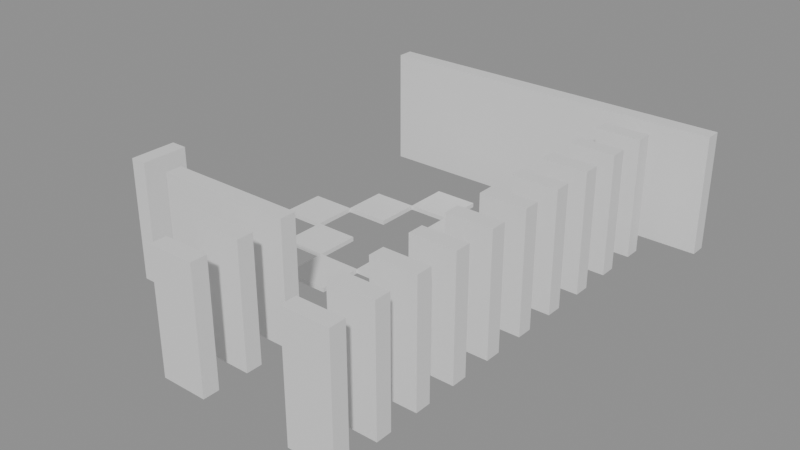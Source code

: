 # Source: building_lego.blend  (saved by Blender 5.0.119; exported with 4.5.12 LTS)
import bpy
from mathutils import Matrix  # noqa: F401  (used for matrix-valued properties, if any)

bpy.ops.wm.read_factory_settings(use_empty=True)
scene = bpy.context.scene
scene.name = 'Scene'

# ---- collections
col_01_paredes_externas = bpy.data.collections.new('01_Paredes_Externas'); scene.collection.children.link(col_01_paredes_externas)
col_02_paredes_internas = bpy.data.collections.new('02_Paredes_Internas'); scene.collection.children.link(col_02_paredes_internas)
col_03_pisos_escadas = bpy.data.collections.new('03_Pisos_Escadas'); scene.collection.children.link(col_03_pisos_escadas)
col_04_moveis_decoracoes = bpy.data.collections.new('04_Moveis_Decoracoes'); scene.collection.children.link(col_04_moveis_decoracoes)

# ---- materials (node trees are filled in below, after node groups)
mat_mat_parede_externa = bpy.data.materials.new('Mat_Parede_Externa')
mat_mat_parede_interna = bpy.data.materials.new('Mat_Parede_Interna')
mat_mat_pisos = bpy.data.materials.new('Mat_Pisos')
mat_mat_moveis = bpy.data.materials.new('Mat_Moveis')

# ---- material node trees
mat_mat_parede_externa.use_nodes = True; mat_mat_parede_externa.node_tree.nodes.clear()
_N = mat_mat_parede_externa.node_tree.nodes; _L = mat_mat_parede_externa.node_tree.links
n0 = _N.new('ShaderNodeBsdfPrincipled'); n0.name = 'BSDF - Pré-fundamentado'; n0.location = (-200, 100)
n1 = _N.new('ShaderNodeOutputMaterial'); n1.name = 'Saída de material'; n1.location = (200, 100)
_L.new(n0.outputs[0], n1.inputs[0])
n1.is_active_output = True
mat_mat_parede_interna.use_nodes = True; mat_mat_parede_interna.node_tree.nodes.clear()
_N = mat_mat_parede_interna.node_tree.nodes; _L = mat_mat_parede_interna.node_tree.links
n0 = _N.new('ShaderNodeBsdfPrincipled'); n0.name = 'BSDF - Pré-fundamentado'; n0.location = (-200, 100)
n1 = _N.new('ShaderNodeOutputMaterial'); n1.name = 'Saída de material'; n1.location = (200, 100)
_L.new(n0.outputs[0], n1.inputs[0])
n1.is_active_output = True
mat_mat_pisos.use_nodes = True; mat_mat_pisos.node_tree.nodes.clear()
_N = mat_mat_pisos.node_tree.nodes; _L = mat_mat_pisos.node_tree.links
n0 = _N.new('ShaderNodeBsdfPrincipled'); n0.name = 'BSDF - Pré-fundamentado'; n0.location = (-200, 100)
n1 = _N.new('ShaderNodeOutputMaterial'); n1.name = 'Saída de material'; n1.location = (200, 100)
_L.new(n0.outputs[0], n1.inputs[0])
n1.is_active_output = True
mat_mat_moveis.use_nodes = True; mat_mat_moveis.node_tree.nodes.clear()
_N = mat_mat_moveis.node_tree.nodes; _L = mat_mat_moveis.node_tree.links
n0 = _N.new('ShaderNodeBsdfPrincipled'); n0.name = 'BSDF - Pré-fundamentado'; n0.location = (-200, 100)
n1 = _N.new('ShaderNodeOutputMaterial'); n1.name = 'Saída de material'; n1.location = (200, 100)
_L.new(n0.outputs[0], n1.inputs[0])
n1.is_active_output = True

# ---- meshes
me_bloco_dungeon_wall_4555_3728_z0 = bpy.data.meshes.new('Bloco_dungeon_wall_4555_3728_z0')
me_bloco_dungeon_wall_4555_3728_z0.from_pydata([(-0.5, -0.175, -1.32), (0.5, -0.175, -1.32), (0.5, 0.175, -1.32), (-0.5, 0.175, -1.32), (-0.5, -0.175, 1.32), (0.5, -0.175, 1.32), (0.5, 0.175, 1.32), (-0.5, 0.175, 1.32)], [], [(0, 1, 2, 3), (4, 7, 6, 5), (0, 4, 5, 1), (2, 6, 7, 3), (0, 3, 7, 4), (1, 5, 6, 2)])
me_bloco_dungeon_wall_4555_3728_z0.materials.append(mat_mat_parede_externa)
me_bloco_dungeon_wall_4555_3728_z0.update()
me_bloco_dungeon_wall_4558_3728_z0 = bpy.data.meshes.new('Bloco_dungeon_wall_4558_3728_z0')
me_bloco_dungeon_wall_4558_3728_z0.from_pydata([(-0.5, -0.175, -1.32), (0.5, -0.175, -1.32), (0.5, 0.175, -1.32), (-0.5, 0.175, -1.32), (-0.5, -0.175, 1.32), (0.5, -0.175, 1.32), (0.5, 0.175, 1.32), (-0.5, 0.175, 1.32)], [], [(0, 1, 2, 3), (4, 7, 6, 5), (0, 4, 5, 1), (2, 6, 7, 3), (0, 3, 7, 4), (1, 5, 6, 2)])
me_bloco_dungeon_wall_4558_3728_z0.materials.append(mat_mat_parede_externa)
me_bloco_dungeon_wall_4558_3728_z0.update()
me_bloco_dungeon_wall_4552_3738_z0 = bpy.data.meshes.new('Bloco_dungeon_wall_4552_3738_z0')
me_bloco_dungeon_wall_4552_3738_z0.from_pydata([(-0.5, -0.175, -1.32), (0.5, -0.175, -1.32), (0.5, 0.175, -1.32), (-0.5, 0.175, -1.32), (-0.5, -0.175, 1.32), (0.5, -0.175, 1.32), (0.5, 0.175, 1.32), (-0.5, 0.175, 1.32)], [], [(0, 1, 2, 3), (4, 7, 6, 5), (0, 4, 5, 1), (2, 6, 7, 3), (0, 3, 7, 4), (1, 5, 6, 2)])
me_bloco_dungeon_wall_4552_3738_z0.materials.append(mat_mat_parede_externa)
me_bloco_dungeon_wall_4552_3738_z0.update()
me_bloco_dungeon_wall_4553_3738_z0 = bpy.data.meshes.new('Bloco_dungeon_wall_4553_3738_z0')
me_bloco_dungeon_wall_4553_3738_z0.from_pydata([(-0.5, -0.175, -1.32), (0.5, -0.175, -1.32), (0.5, 0.175, -1.32), (-0.5, 0.175, -1.32), (-0.5, -0.175, 1.32), (0.5, -0.175, 1.32), (0.5, 0.175, 1.32), (-0.5, 0.175, 1.32)], [], [(0, 1, 2, 3), (4, 7, 6, 5), (0, 4, 5, 1), (2, 6, 7, 3), (0, 3, 7, 4), (1, 5, 6, 2)])
me_bloco_dungeon_wall_4553_3738_z0.materials.append(mat_mat_parede_externa)
me_bloco_dungeon_wall_4553_3738_z0.update()
me_bloco_dungeon_wall_4554_3738_z0 = bpy.data.meshes.new('Bloco_dungeon_wall_4554_3738_z0')
me_bloco_dungeon_wall_4554_3738_z0.from_pydata([(-0.5, -0.175, -1.32), (0.5, -0.175, -1.32), (0.5, 0.175, -1.32), (-0.5, 0.175, -1.32), (-0.5, -0.175, 1.32), (0.5, -0.175, 1.32), (0.5, 0.175, 1.32), (-0.5, 0.175, 1.32)], [], [(0, 1, 2, 3), (4, 7, 6, 5), (0, 4, 5, 1), (2, 6, 7, 3), (0, 3, 7, 4), (1, 5, 6, 2)])
me_bloco_dungeon_wall_4554_3738_z0.materials.append(mat_mat_parede_externa)
me_bloco_dungeon_wall_4554_3738_z0.update()
me_bloco_dungeon_wall_4555_3738_z0 = bpy.data.meshes.new('Bloco_dungeon_wall_4555_3738_z0')
me_bloco_dungeon_wall_4555_3738_z0.from_pydata([(-0.5, -0.175, -1.32), (0.5, -0.175, -1.32), (0.5, 0.175, -1.32), (-0.5, 0.175, -1.32), (-0.5, -0.175, 1.32), (0.5, -0.175, 1.32), (0.5, 0.175, 1.32), (-0.5, 0.175, 1.32)], [], [(0, 1, 2, 3), (4, 7, 6, 5), (0, 4, 5, 1), (2, 6, 7, 3), (0, 3, 7, 4), (1, 5, 6, 2)])
me_bloco_dungeon_wall_4555_3738_z0.materials.append(mat_mat_parede_externa)
me_bloco_dungeon_wall_4555_3738_z0.update()
me_bloco_dungeon_wall_4556_3738_z0 = bpy.data.meshes.new('Bloco_dungeon_wall_4556_3738_z0')
me_bloco_dungeon_wall_4556_3738_z0.from_pydata([(-0.5, -0.175, -1.32), (0.5, -0.175, -1.32), (0.5, 0.175, -1.32), (-0.5, 0.175, -1.32), (-0.5, -0.175, 1.32), (0.5, -0.175, 1.32), (0.5, 0.175, 1.32), (-0.5, 0.175, 1.32)], [], [(0, 1, 2, 3), (4, 7, 6, 5), (0, 4, 5, 1), (2, 6, 7, 3), (0, 3, 7, 4), (1, 5, 6, 2)])
me_bloco_dungeon_wall_4556_3738_z0.materials.append(mat_mat_parede_externa)
me_bloco_dungeon_wall_4556_3738_z0.update()
me_bloco_dungeon_wall_4557_3738_z0 = bpy.data.meshes.new('Bloco_dungeon_wall_4557_3738_z0')
me_bloco_dungeon_wall_4557_3738_z0.from_pydata([(-0.5, -0.175, -1.32), (0.5, -0.175, -1.32), (0.5, 0.175, -1.32), (-0.5, 0.175, -1.32), (-0.5, -0.175, 1.32), (0.5, -0.175, 1.32), (0.5, 0.175, 1.32), (-0.5, 0.175, 1.32)], [], [(0, 1, 2, 3), (4, 7, 6, 5), (0, 4, 5, 1), (2, 6, 7, 3), (0, 3, 7, 4), (1, 5, 6, 2)])
me_bloco_dungeon_wall_4557_3738_z0.materials.append(mat_mat_parede_externa)
me_bloco_dungeon_wall_4557_3738_z0.update()
me_bloco_dungeon_wall_4558_3738_z0 = bpy.data.meshes.new('Bloco_dungeon_wall_4558_3738_z0')
me_bloco_dungeon_wall_4558_3738_z0.from_pydata([(-0.5, -0.175, -1.32), (0.5, -0.175, -1.32), (0.5, 0.175, -1.32), (-0.5, 0.175, -1.32), (-0.5, -0.175, 1.32), (0.5, -0.175, 1.32), (0.5, 0.175, 1.32), (-0.5, 0.175, 1.32)], [], [(0, 1, 2, 3), (4, 7, 6, 5), (0, 4, 5, 1), (2, 6, 7, 3), (0, 3, 7, 4), (1, 5, 6, 2)])
me_bloco_dungeon_wall_4558_3738_z0.materials.append(mat_mat_parede_externa)
me_bloco_dungeon_wall_4558_3738_z0.update()
me_bloco_dungeon_wall_4559_3738_z0 = bpy.data.meshes.new('Bloco_dungeon_wall_4559_3738_z0')
me_bloco_dungeon_wall_4559_3738_z0.from_pydata([(-0.5, -0.175, -1.32), (0.5, -0.175, -1.32), (0.5, 0.175, -1.32), (-0.5, 0.175, -1.32), (-0.5, -0.175, 1.32), (0.5, -0.175, 1.32), (0.5, 0.175, 1.32), (-0.5, 0.175, 1.32)], [], [(0, 1, 2, 3), (4, 7, 6, 5), (0, 4, 5, 1), (2, 6, 7, 3), (0, 3, 7, 4), (1, 5, 6, 2)])
me_bloco_dungeon_wall_4559_3738_z0.materials.append(mat_mat_parede_externa)
me_bloco_dungeon_wall_4559_3738_z0.update()
me_bloco_dungeon_wall_4552_3730_z0 = bpy.data.meshes.new('Bloco_dungeon_wall_4552_3730_z0')
me_bloco_dungeon_wall_4552_3730_z0.from_pydata([(-0.175, -0.5, -1.32), (0.175, -0.5, -1.32), (0.175, 0.5, -1.32), (-0.175, 0.5, -1.32), (-0.175, -0.5, 1.32), (0.175, -0.5, 1.32), (0.175, 0.5, 1.32), (-0.175, 0.5, 1.32)], [], [(0, 1, 2, 3), (4, 7, 6, 5), (0, 4, 5, 1), (2, 6, 7, 3), (0, 3, 7, 4), (1, 5, 6, 2)])
me_bloco_dungeon_wall_4552_3730_z0.materials.append(mat_mat_parede_externa)
me_bloco_dungeon_wall_4552_3730_z0.update()
me_bloco_dungeon_wall_4555_3729_z0 = bpy.data.meshes.new('Bloco_dungeon_wall_4555_3729_z0')
me_bloco_dungeon_wall_4555_3729_z0.from_pydata([(-0.5, -0.175, -1.32), (0.5, -0.175, -1.32), (0.5, 0.175, -1.32), (-0.5, 0.175, -1.32), (-0.5, -0.175, 1.32), (0.5, -0.175, 1.32), (0.5, 0.175, 1.32), (-0.5, 0.175, 1.32)], [], [(0, 1, 2, 3), (4, 7, 6, 5), (0, 4, 5, 1), (2, 6, 7, 3), (0, 3, 7, 4), (1, 5, 6, 2)])
me_bloco_dungeon_wall_4555_3729_z0.materials.append(mat_mat_parede_interna)
me_bloco_dungeon_wall_4555_3729_z0.update()
me_bloco_dungeon_wall_4558_3729_z0 = bpy.data.meshes.new('Bloco_dungeon_wall_4558_3729_z0')
me_bloco_dungeon_wall_4558_3729_z0.from_pydata([(-0.5, -0.175, -1.32), (0.5, -0.175, -1.32), (0.5, 0.175, -1.32), (-0.5, 0.175, -1.32), (-0.5, -0.175, 1.32), (0.5, -0.175, 1.32), (0.5, 0.175, 1.32), (-0.5, 0.175, 1.32)], [], [(0, 1, 2, 3), (4, 7, 6, 5), (0, 4, 5, 1), (2, 6, 7, 3), (0, 3, 7, 4), (1, 5, 6, 2)])
me_bloco_dungeon_wall_4558_3729_z0.materials.append(mat_mat_parede_interna)
me_bloco_dungeon_wall_4558_3729_z0.update()
me_bloco_dungeon_wall_4553_3730_z0 = bpy.data.meshes.new('Bloco_dungeon_wall_4553_3730_z0')
me_bloco_dungeon_wall_4553_3730_z0.from_pydata([(-0.5, -0.175, -1.32), (0.5, -0.175, -1.32), (0.5, 0.175, -1.32), (-0.5, 0.175, -1.32), (-0.5, -0.175, 1.32), (0.5, -0.175, 1.32), (0.5, 0.175, 1.32), (-0.5, 0.175, 1.32)], [], [(0, 1, 2, 3), (4, 7, 6, 5), (0, 4, 5, 1), (2, 6, 7, 3), (0, 3, 7, 4), (1, 5, 6, 2)])
me_bloco_dungeon_wall_4553_3730_z0.materials.append(mat_mat_parede_interna)
me_bloco_dungeon_wall_4553_3730_z0.update()
me_bloco_dungeon_wall_4554_3730_z0 = bpy.data.meshes.new('Bloco_dungeon_wall_4554_3730_z0')
me_bloco_dungeon_wall_4554_3730_z0.from_pydata([(-0.5, -0.175, -1.32), (0.5, -0.175, -1.32), (0.5, 0.175, -1.32), (-0.5, 0.175, -1.32), (-0.5, -0.175, 1.32), (0.5, -0.175, 1.32), (0.5, 0.175, 1.32), (-0.5, 0.175, 1.32)], [], [(0, 1, 2, 3), (4, 7, 6, 5), (0, 4, 5, 1), (2, 6, 7, 3), (0, 3, 7, 4), (1, 5, 6, 2)])
me_bloco_dungeon_wall_4554_3730_z0.materials.append(mat_mat_parede_interna)
me_bloco_dungeon_wall_4554_3730_z0.update()
me_bloco_dungeon_wall_4555_3730_z0 = bpy.data.meshes.new('Bloco_dungeon_wall_4555_3730_z0')
me_bloco_dungeon_wall_4555_3730_z0.from_pydata([(-0.5, -0.175, -1.32), (0.5, -0.175, -1.32), (0.5, 0.175, -1.32), (-0.5, 0.175, -1.32), (-0.5, -0.175, 1.32), (0.5, -0.175, 1.32), (0.5, 0.175, 1.32), (-0.5, 0.175, 1.32)], [], [(0, 1, 2, 3), (4, 7, 6, 5), (0, 4, 5, 1), (2, 6, 7, 3), (0, 3, 7, 4), (1, 5, 6, 2)])
me_bloco_dungeon_wall_4555_3730_z0.materials.append(mat_mat_parede_interna)
me_bloco_dungeon_wall_4555_3730_z0.update()
me_bloco_dungeon_wall_4558_3730_z0 = bpy.data.meshes.new('Bloco_dungeon_wall_4558_3730_z0')
me_bloco_dungeon_wall_4558_3730_z0.from_pydata([(-0.5, -0.175, -1.32), (0.5, -0.175, -1.32), (0.5, 0.175, -1.32), (-0.5, 0.175, -1.32), (-0.5, -0.175, 1.32), (0.5, -0.175, 1.32), (0.5, 0.175, 1.32), (-0.5, 0.175, 1.32)], [], [(0, 1, 2, 3), (4, 7, 6, 5), (0, 4, 5, 1), (2, 6, 7, 3), (0, 3, 7, 4), (1, 5, 6, 2)])
me_bloco_dungeon_wall_4558_3730_z0.materials.append(mat_mat_parede_interna)
me_bloco_dungeon_wall_4558_3730_z0.update()
me_bloco_dungeon_wall_4558_3731_z0 = bpy.data.meshes.new('Bloco_dungeon_wall_4558_3731_z0')
me_bloco_dungeon_wall_4558_3731_z0.from_pydata([(-0.5, -0.175, -1.32), (0.5, -0.175, -1.32), (0.5, 0.175, -1.32), (-0.5, 0.175, -1.32), (-0.5, -0.175, 1.32), (0.5, -0.175, 1.32), (0.5, 0.175, 1.32), (-0.5, 0.175, 1.32)], [], [(0, 1, 2, 3), (4, 7, 6, 5), (0, 4, 5, 1), (2, 6, 7, 3), (0, 3, 7, 4), (1, 5, 6, 2)])
me_bloco_dungeon_wall_4558_3731_z0.materials.append(mat_mat_parede_interna)
me_bloco_dungeon_wall_4558_3731_z0.update()
me_bloco_dungeon_wall_4558_3732_z0 = bpy.data.meshes.new('Bloco_dungeon_wall_4558_3732_z0')
me_bloco_dungeon_wall_4558_3732_z0.from_pydata([(-0.5, -0.175, -1.32), (0.5, -0.175, -1.32), (0.5, 0.175, -1.32), (-0.5, 0.175, -1.32), (-0.5, -0.175, 1.32), (0.5, -0.175, 1.32), (0.5, 0.175, 1.32), (-0.5, 0.175, 1.32)], [], [(0, 1, 2, 3), (4, 7, 6, 5), (0, 4, 5, 1), (2, 6, 7, 3), (0, 3, 7, 4), (1, 5, 6, 2)])
me_bloco_dungeon_wall_4558_3732_z0.materials.append(mat_mat_parede_interna)
me_bloco_dungeon_wall_4558_3732_z0.update()
me_bloco_dungeon_wall_4558_3733_z0 = bpy.data.meshes.new('Bloco_dungeon_wall_4558_3733_z0')
me_bloco_dungeon_wall_4558_3733_z0.from_pydata([(-0.5, -0.175, -1.32), (0.5, -0.175, -1.32), (0.5, 0.175, -1.32), (-0.5, 0.175, -1.32), (-0.5, -0.175, 1.32), (0.5, -0.175, 1.32), (0.5, 0.175, 1.32), (-0.5, 0.175, 1.32)], [], [(0, 1, 2, 3), (4, 7, 6, 5), (0, 4, 5, 1), (2, 6, 7, 3), (0, 3, 7, 4), (1, 5, 6, 2)])
me_bloco_dungeon_wall_4558_3733_z0.materials.append(mat_mat_parede_interna)
me_bloco_dungeon_wall_4558_3733_z0.update()
me_bloco_dungeon_wall_4558_3734_z0 = bpy.data.meshes.new('Bloco_dungeon_wall_4558_3734_z0')
me_bloco_dungeon_wall_4558_3734_z0.from_pydata([(-0.5, -0.175, -1.32), (0.5, -0.175, -1.32), (0.5, 0.175, -1.32), (-0.5, 0.175, -1.32), (-0.5, -0.175, 1.32), (0.5, -0.175, 1.32), (0.5, 0.175, 1.32), (-0.5, 0.175, 1.32)], [], [(0, 1, 2, 3), (4, 7, 6, 5), (0, 4, 5, 1), (2, 6, 7, 3), (0, 3, 7, 4), (1, 5, 6, 2)])
me_bloco_dungeon_wall_4558_3734_z0.materials.append(mat_mat_parede_interna)
me_bloco_dungeon_wall_4558_3734_z0.update()
me_bloco_dungeon_wall_4558_3735_z0 = bpy.data.meshes.new('Bloco_dungeon_wall_4558_3735_z0')
me_bloco_dungeon_wall_4558_3735_z0.from_pydata([(-0.5, -0.175, -1.32), (0.5, -0.175, -1.32), (0.5, 0.175, -1.32), (-0.5, 0.175, -1.32), (-0.5, -0.175, 1.32), (0.5, -0.175, 1.32), (0.5, 0.175, 1.32), (-0.5, 0.175, 1.32)], [], [(0, 1, 2, 3), (4, 7, 6, 5), (0, 4, 5, 1), (2, 6, 7, 3), (0, 3, 7, 4), (1, 5, 6, 2)])
me_bloco_dungeon_wall_4558_3735_z0.materials.append(mat_mat_parede_interna)
me_bloco_dungeon_wall_4558_3735_z0.update()
me_bloco_dungeon_wall_4558_3736_z0 = bpy.data.meshes.new('Bloco_dungeon_wall_4558_3736_z0')
me_bloco_dungeon_wall_4558_3736_z0.from_pydata([(-0.5, -0.175, -1.32), (0.5, -0.175, -1.32), (0.5, 0.175, -1.32), (-0.5, 0.175, -1.32), (-0.5, -0.175, 1.32), (0.5, -0.175, 1.32), (0.5, 0.175, 1.32), (-0.5, 0.175, 1.32)], [], [(0, 1, 2, 3), (4, 7, 6, 5), (0, 4, 5, 1), (2, 6, 7, 3), (0, 3, 7, 4), (1, 5, 6, 2)])
me_bloco_dungeon_wall_4558_3736_z0.materials.append(mat_mat_parede_interna)
me_bloco_dungeon_wall_4558_3736_z0.update()
me_bloco_dungeon_wall_4558_3737_z0 = bpy.data.meshes.new('Bloco_dungeon_wall_4558_3737_z0')
me_bloco_dungeon_wall_4558_3737_z0.from_pydata([(-0.5, -0.175, -1.32), (0.5, -0.175, -1.32), (0.5, 0.175, -1.32), (-0.5, 0.175, -1.32), (-0.5, -0.175, 1.32), (0.5, -0.175, 1.32), (0.5, 0.175, 1.32), (-0.5, 0.175, 1.32)], [], [(0, 1, 2, 3), (4, 7, 6, 5), (0, 4, 5, 1), (2, 6, 7, 3), (0, 3, 7, 4), (1, 5, 6, 2)])
me_bloco_dungeon_wall_4558_3737_z0.materials.append(mat_mat_parede_interna)
me_bloco_dungeon_wall_4558_3737_z0.update()
me_piso_glowing_rune_4554_3732_z0 = bpy.data.meshes.new('Piso_glowing_rune_4554_3732_z0')
me_piso_glowing_rune_4554_3732_z0.from_pydata([(-0.5, -0.5, -0.05), (0.5, -0.5, -0.05), (0.5, 0.5, -0.05), (-0.5, 0.5, -0.05), (-0.5, -0.5, 0.05), (0.5, -0.5, 0.05), (0.5, 0.5, 0.05), (-0.5, 0.5, 0.05)], [], [(0, 1, 2, 3), (4, 7, 6, 5), (0, 4, 5, 1), (2, 6, 7, 3), (0, 3, 7, 4), (1, 5, 6, 2)])
me_piso_glowing_rune_4554_3732_z0.materials.append(mat_mat_pisos)
me_piso_glowing_rune_4554_3732_z0.update()
me_piso_glowing_rune_4553_3733_z0 = bpy.data.meshes.new('Piso_glowing_rune_4553_3733_z0')
me_piso_glowing_rune_4553_3733_z0.from_pydata([(-0.5, -0.5, -0.05), (0.5, -0.5, -0.05), (0.5, 0.5, -0.05), (-0.5, 0.5, -0.05), (-0.5, -0.5, 0.05), (0.5, -0.5, 0.05), (0.5, 0.5, 0.05), (-0.5, 0.5, 0.05)], [], [(0, 1, 2, 3), (4, 7, 6, 5), (0, 4, 5, 1), (2, 6, 7, 3), (0, 3, 7, 4), (1, 5, 6, 2)])
me_piso_glowing_rune_4553_3733_z0.materials.append(mat_mat_pisos)
me_piso_glowing_rune_4553_3733_z0.update()
me_piso_glowing_rune_4555_3733_z0 = bpy.data.meshes.new('Piso_glowing_rune_4555_3733_z0')
me_piso_glowing_rune_4555_3733_z0.from_pydata([(-0.5, -0.5, -0.05), (0.5, -0.5, -0.05), (0.5, 0.5, -0.05), (-0.5, 0.5, -0.05), (-0.5, -0.5, 0.05), (0.5, -0.5, 0.05), (0.5, 0.5, 0.05), (-0.5, 0.5, 0.05)], [], [(0, 1, 2, 3), (4, 7, 6, 5), (0, 4, 5, 1), (2, 6, 7, 3), (0, 3, 7, 4), (1, 5, 6, 2)])
me_piso_glowing_rune_4555_3733_z0.materials.append(mat_mat_pisos)
me_piso_glowing_rune_4555_3733_z0.update()
me_piso_glowing_rune_4552_3734_z0 = bpy.data.meshes.new('Piso_glowing_rune_4552_3734_z0')
me_piso_glowing_rune_4552_3734_z0.from_pydata([(-0.5, -0.5, -0.05), (0.5, -0.5, -0.05), (0.5, 0.5, -0.05), (-0.5, 0.5, -0.05), (-0.5, -0.5, 0.05), (0.5, -0.5, 0.05), (0.5, 0.5, 0.05), (-0.5, 0.5, 0.05)], [], [(0, 1, 2, 3), (4, 7, 6, 5), (0, 4, 5, 1), (2, 6, 7, 3), (0, 3, 7, 4), (1, 5, 6, 2)])
me_piso_glowing_rune_4552_3734_z0.materials.append(mat_mat_pisos)
me_piso_glowing_rune_4552_3734_z0.update()
me_piso_glowing_rune_4556_3734_z0 = bpy.data.meshes.new('Piso_glowing_rune_4556_3734_z0')
me_piso_glowing_rune_4556_3734_z0.from_pydata([(-0.5, -0.5, -0.05), (0.5, -0.5, -0.05), (0.5, 0.5, -0.05), (-0.5, 0.5, -0.05), (-0.5, -0.5, 0.05), (0.5, -0.5, 0.05), (0.5, 0.5, 0.05), (-0.5, 0.5, 0.05)], [], [(0, 1, 2, 3), (4, 7, 6, 5), (0, 4, 5, 1), (2, 6, 7, 3), (0, 3, 7, 4), (1, 5, 6, 2)])
me_piso_glowing_rune_4556_3734_z0.materials.append(mat_mat_pisos)
me_piso_glowing_rune_4556_3734_z0.update()
me_piso_glowing_rune_4553_3735_z0 = bpy.data.meshes.new('Piso_glowing_rune_4553_3735_z0')
me_piso_glowing_rune_4553_3735_z0.from_pydata([(-0.5, -0.5, -0.05), (0.5, -0.5, -0.05), (0.5, 0.5, -0.05), (-0.5, 0.5, -0.05), (-0.5, -0.5, 0.05), (0.5, -0.5, 0.05), (0.5, 0.5, 0.05), (-0.5, 0.5, 0.05)], [], [(0, 1, 2, 3), (4, 7, 6, 5), (0, 4, 5, 1), (2, 6, 7, 3), (0, 3, 7, 4), (1, 5, 6, 2)])
me_piso_glowing_rune_4553_3735_z0.materials.append(mat_mat_pisos)
me_piso_glowing_rune_4553_3735_z0.update()
me_piso_glowing_rune_4554_3736_z0 = bpy.data.meshes.new('Piso_glowing_rune_4554_3736_z0')
me_piso_glowing_rune_4554_3736_z0.from_pydata([(-0.5, -0.5, -0.05), (0.5, -0.5, -0.05), (0.5, 0.5, -0.05), (-0.5, 0.5, -0.05), (-0.5, -0.5, 0.05), (0.5, -0.5, 0.05), (0.5, 0.5, 0.05), (-0.5, 0.5, 0.05)], [], [(0, 1, 2, 3), (4, 7, 6, 5), (0, 4, 5, 1), (2, 6, 7, 3), (0, 3, 7, 4), (1, 5, 6, 2)])
me_piso_glowing_rune_4554_3736_z0.materials.append(mat_mat_pisos)
me_piso_glowing_rune_4554_3736_z0.update()
me_movel_rune_4555_3735_z0 = bpy.data.meshes.new('Movel_rune_4555_3735_z0')
me_movel_rune_4555_3735_z0.from_pydata([(-0.4, -0.4, -0.06), (0.4, -0.4, -0.06), (0.4, 0.4, -0.06), (-0.4, 0.4, -0.06), (-0.4, -0.4, 0.06), (0.4, -0.4, 0.06), (0.4, 0.4, 0.06), (-0.4, 0.4, 0.06)], [], [(0, 1, 2, 3), (4, 7, 6, 5), (0, 4, 5, 1), (2, 6, 7, 3), (0, 3, 7, 4), (1, 5, 6, 2)])
me_movel_rune_4555_3735_z0.materials.append(mat_mat_moveis)
me_movel_rune_4555_3735_z0.update()

# ---- objects
ob_parede_externa_norte_y3728_x4555_4555 = bpy.data.objects.new('Parede_Externa_Norte_Y3728_X4555_4555', None)
ob_bloco_dungeon_wall_4555_3728_z0 = bpy.data.objects.new('Bloco_dungeon_wall_4555_3728_z0', me_bloco_dungeon_wall_4555_3728_z0)
ob_parede_externa_norte_y3728_x4558_4558 = bpy.data.objects.new('Parede_Externa_Norte_Y3728_X4558_4558', None)
ob_bloco_dungeon_wall_4558_3728_z0 = bpy.data.objects.new('Bloco_dungeon_wall_4558_3728_z0', me_bloco_dungeon_wall_4558_3728_z0)
ob_parede_externa_sul_y3738_x4552_4559 = bpy.data.objects.new('Parede_Externa_Sul_Y3738_X4552_4559', None)
ob_bloco_dungeon_wall_4552_3738_z0 = bpy.data.objects.new('Bloco_dungeon_wall_4552_3738_z0', me_bloco_dungeon_wall_4552_3738_z0)
ob_bloco_dungeon_wall_4553_3738_z0 = bpy.data.objects.new('Bloco_dungeon_wall_4553_3738_z0', me_bloco_dungeon_wall_4553_3738_z0)
ob_bloco_dungeon_wall_4554_3738_z0 = bpy.data.objects.new('Bloco_dungeon_wall_4554_3738_z0', me_bloco_dungeon_wall_4554_3738_z0)
ob_bloco_dungeon_wall_4555_3738_z0 = bpy.data.objects.new('Bloco_dungeon_wall_4555_3738_z0', me_bloco_dungeon_wall_4555_3738_z0)
ob_bloco_dungeon_wall_4556_3738_z0 = bpy.data.objects.new('Bloco_dungeon_wall_4556_3738_z0', me_bloco_dungeon_wall_4556_3738_z0)
ob_bloco_dungeon_wall_4557_3738_z0 = bpy.data.objects.new('Bloco_dungeon_wall_4557_3738_z0', me_bloco_dungeon_wall_4557_3738_z0)
ob_bloco_dungeon_wall_4558_3738_z0 = bpy.data.objects.new('Bloco_dungeon_wall_4558_3738_z0', me_bloco_dungeon_wall_4558_3738_z0)
ob_bloco_dungeon_wall_4559_3738_z0 = bpy.data.objects.new('Bloco_dungeon_wall_4559_3738_z0', me_bloco_dungeon_wall_4559_3738_z0)
ob_parede_externa_oeste_x4552_y3730_3730 = bpy.data.objects.new('Parede_Externa_Oeste_X4552_Y3730_3730', None)
ob_bloco_dungeon_wall_4552_3730_z0 = bpy.data.objects.new('Bloco_dungeon_wall_4552_3730_z0', me_bloco_dungeon_wall_4552_3730_z0)
ob_parede_interna_ew_03_y3729_x4555_4555 = bpy.data.objects.new('Parede_Interna_EW_03_Y3729_X4555_4555', None)
ob_bloco_dungeon_wall_4555_3729_z0 = bpy.data.objects.new('Bloco_dungeon_wall_4555_3729_z0', me_bloco_dungeon_wall_4555_3729_z0)
ob_parede_interna_ew_04_y3729_x4558_4558 = bpy.data.objects.new('Parede_Interna_EW_04_Y3729_X4558_4558', None)
ob_bloco_dungeon_wall_4558_3729_z0 = bpy.data.objects.new('Bloco_dungeon_wall_4558_3729_z0', me_bloco_dungeon_wall_4558_3729_z0)
ob_parede_interna_ew_05_y3730_x4553_4555 = bpy.data.objects.new('Parede_Interna_EW_05_Y3730_X4553_4555', None)
ob_bloco_dungeon_wall_4553_3730_z0 = bpy.data.objects.new('Bloco_dungeon_wall_4553_3730_z0', me_bloco_dungeon_wall_4553_3730_z0)
ob_bloco_dungeon_wall_4554_3730_z0 = bpy.data.objects.new('Bloco_dungeon_wall_4554_3730_z0', me_bloco_dungeon_wall_4554_3730_z0)
ob_bloco_dungeon_wall_4555_3730_z0 = bpy.data.objects.new('Bloco_dungeon_wall_4555_3730_z0', me_bloco_dungeon_wall_4555_3730_z0)
ob_parede_interna_ew_06_y3730_x4558_4558 = bpy.data.objects.new('Parede_Interna_EW_06_Y3730_X4558_4558', None)
ob_bloco_dungeon_wall_4558_3730_z0 = bpy.data.objects.new('Bloco_dungeon_wall_4558_3730_z0', me_bloco_dungeon_wall_4558_3730_z0)
ob_parede_interna_ew_07_y3731_x4558_4558 = bpy.data.objects.new('Parede_Interna_EW_07_Y3731_X4558_4558', None)
ob_bloco_dungeon_wall_4558_3731_z0 = bpy.data.objects.new('Bloco_dungeon_wall_4558_3731_z0', me_bloco_dungeon_wall_4558_3731_z0)
ob_parede_interna_ew_08_y3732_x4558_4558 = bpy.data.objects.new('Parede_Interna_EW_08_Y3732_X4558_4558', None)
ob_bloco_dungeon_wall_4558_3732_z0 = bpy.data.objects.new('Bloco_dungeon_wall_4558_3732_z0', me_bloco_dungeon_wall_4558_3732_z0)
ob_parede_interna_ew_09_y3733_x4558_4558 = bpy.data.objects.new('Parede_Interna_EW_09_Y3733_X4558_4558', None)
ob_bloco_dungeon_wall_4558_3733_z0 = bpy.data.objects.new('Bloco_dungeon_wall_4558_3733_z0', me_bloco_dungeon_wall_4558_3733_z0)
ob_parede_interna_ew_10_y3734_x4558_4558 = bpy.data.objects.new('Parede_Interna_EW_10_Y3734_X4558_4558', None)
ob_bloco_dungeon_wall_4558_3734_z0 = bpy.data.objects.new('Bloco_dungeon_wall_4558_3734_z0', me_bloco_dungeon_wall_4558_3734_z0)
ob_parede_interna_ew_11_y3735_x4558_4558 = bpy.data.objects.new('Parede_Interna_EW_11_Y3735_X4558_4558', None)
ob_bloco_dungeon_wall_4558_3735_z0 = bpy.data.objects.new('Bloco_dungeon_wall_4558_3735_z0', me_bloco_dungeon_wall_4558_3735_z0)
ob_parede_interna_ew_12_y3736_x4558_4558 = bpy.data.objects.new('Parede_Interna_EW_12_Y3736_X4558_4558', None)
ob_bloco_dungeon_wall_4558_3736_z0 = bpy.data.objects.new('Bloco_dungeon_wall_4558_3736_z0', me_bloco_dungeon_wall_4558_3736_z0)
ob_parede_interna_ew_13_y3737_x4558_4558 = bpy.data.objects.new('Parede_Interna_EW_13_Y3737_X4558_4558', None)
ob_bloco_dungeon_wall_4558_3737_z0 = bpy.data.objects.new('Bloco_dungeon_wall_4558_3737_z0', me_bloco_dungeon_wall_4558_3737_z0)
ob_pisos_lajes = bpy.data.objects.new('Pisos_Lajes', None)
ob_piso_glowing_rune_4554_3732_z0 = bpy.data.objects.new('Piso_glowing_rune_4554_3732_z0', me_piso_glowing_rune_4554_3732_z0)
ob_piso_glowing_rune_4553_3733_z0 = bpy.data.objects.new('Piso_glowing_rune_4553_3733_z0', me_piso_glowing_rune_4553_3733_z0)
ob_piso_glowing_rune_4555_3733_z0 = bpy.data.objects.new('Piso_glowing_rune_4555_3733_z0', me_piso_glowing_rune_4555_3733_z0)
ob_piso_glowing_rune_4552_3734_z0 = bpy.data.objects.new('Piso_glowing_rune_4552_3734_z0', me_piso_glowing_rune_4552_3734_z0)
ob_piso_glowing_rune_4556_3734_z0 = bpy.data.objects.new('Piso_glowing_rune_4556_3734_z0', me_piso_glowing_rune_4556_3734_z0)
ob_piso_glowing_rune_4553_3735_z0 = bpy.data.objects.new('Piso_glowing_rune_4553_3735_z0', me_piso_glowing_rune_4553_3735_z0)
ob_piso_glowing_rune_4554_3736_z0 = bpy.data.objects.new('Piso_glowing_rune_4554_3736_z0', me_piso_glowing_rune_4554_3736_z0)
ob_moveis_decoracoes = bpy.data.objects.new('Moveis_Decoracoes', None)
ob_movel_rune_4555_3735_z0 = bpy.data.objects.new('Movel_rune_4555_3735_z0', me_movel_rune_4555_3735_z0)

# ---- transforms, parenting, visibility, modifiers, constraints
ob_parede_externa_norte_y3728_x4555_4555.location = (-0.5, -5.0, 0.0)
ob_parede_externa_norte_y3728_x4555_4555.empty_display_type = 'CUBE'
ob_bloco_dungeon_wall_4555_3728_z0.parent = ob_parede_externa_norte_y3728_x4555_4555
ob_bloco_dungeon_wall_4555_3728_z0.matrix_parent_inverse = Matrix(((1.0, -0.0, 0.0, 0.5), (-0.0, 1.0, -0.0, 5.0), (0.0, -0.0, 1.0, -0.0), (-0.0, 0.0, -0.0, 1.0)))
ob_bloco_dungeon_wall_4555_3728_z0.location = (-0.5, -5.325, 1.32)
ob_parede_externa_norte_y3728_x4558_4558.location = (2.5, -5.0, 0.0)
ob_parede_externa_norte_y3728_x4558_4558.empty_display_type = 'CUBE'
ob_bloco_dungeon_wall_4558_3728_z0.parent = ob_parede_externa_norte_y3728_x4558_4558
ob_bloco_dungeon_wall_4558_3728_z0.matrix_parent_inverse = Matrix(((1.0, -0.0, 0.0, -2.5), (-0.0, 1.0, -0.0, 5.0), (0.0, -0.0, 1.0, -0.0), (-0.0, 0.0, -0.0, 1.0)))
ob_bloco_dungeon_wall_4558_3728_z0.location = (2.5, -5.325, 1.32)
ob_parede_externa_sul_y3738_x4552_4559.location = (0.0, 5.0, 0.0)
ob_parede_externa_sul_y3738_x4552_4559.empty_display_type = 'CUBE'
ob_bloco_dungeon_wall_4552_3738_z0.parent = ob_parede_externa_sul_y3738_x4552_4559
ob_bloco_dungeon_wall_4552_3738_z0.matrix_parent_inverse = Matrix(((1.0, -0.0, 0.0, -0.0), (-0.0, 1.0, -0.0, -5.0), (0.0, -0.0, 1.0, -0.0), (-0.0, 0.0, -0.0, 1.0)))
ob_bloco_dungeon_wall_4552_3738_z0.location = (-3.5, 4.675, 1.32)
ob_bloco_dungeon_wall_4553_3738_z0.parent = ob_parede_externa_sul_y3738_x4552_4559
ob_bloco_dungeon_wall_4553_3738_z0.matrix_parent_inverse = Matrix(((1.0, -0.0, 0.0, -0.0), (-0.0, 1.0, -0.0, -5.0), (0.0, -0.0, 1.0, -0.0), (-0.0, 0.0, -0.0, 1.0)))
ob_bloco_dungeon_wall_4553_3738_z0.location = (-2.5, 4.675, 1.32)
ob_bloco_dungeon_wall_4554_3738_z0.parent = ob_parede_externa_sul_y3738_x4552_4559
ob_bloco_dungeon_wall_4554_3738_z0.matrix_parent_inverse = Matrix(((1.0, -0.0, 0.0, -0.0), (-0.0, 1.0, -0.0, -5.0), (0.0, -0.0, 1.0, -0.0), (-0.0, 0.0, -0.0, 1.0)))
ob_bloco_dungeon_wall_4554_3738_z0.location = (-1.5, 4.675, 1.32)
ob_bloco_dungeon_wall_4555_3738_z0.parent = ob_parede_externa_sul_y3738_x4552_4559
ob_bloco_dungeon_wall_4555_3738_z0.matrix_parent_inverse = Matrix(((1.0, -0.0, 0.0, -0.0), (-0.0, 1.0, -0.0, -5.0), (0.0, -0.0, 1.0, -0.0), (-0.0, 0.0, -0.0, 1.0)))
ob_bloco_dungeon_wall_4555_3738_z0.location = (-0.5, 4.675, 1.32)
ob_bloco_dungeon_wall_4556_3738_z0.parent = ob_parede_externa_sul_y3738_x4552_4559
ob_bloco_dungeon_wall_4556_3738_z0.matrix_parent_inverse = Matrix(((1.0, -0.0, 0.0, -0.0), (-0.0, 1.0, -0.0, -5.0), (0.0, -0.0, 1.0, -0.0), (-0.0, 0.0, -0.0, 1.0)))
ob_bloco_dungeon_wall_4556_3738_z0.location = (0.5, 4.675, 1.32)
ob_bloco_dungeon_wall_4557_3738_z0.parent = ob_parede_externa_sul_y3738_x4552_4559
ob_bloco_dungeon_wall_4557_3738_z0.matrix_parent_inverse = Matrix(((1.0, -0.0, 0.0, -0.0), (-0.0, 1.0, -0.0, -5.0), (0.0, -0.0, 1.0, -0.0), (-0.0, 0.0, -0.0, 1.0)))
ob_bloco_dungeon_wall_4557_3738_z0.location = (1.5, 4.675, 1.32)
ob_bloco_dungeon_wall_4558_3738_z0.parent = ob_parede_externa_sul_y3738_x4552_4559
ob_bloco_dungeon_wall_4558_3738_z0.matrix_parent_inverse = Matrix(((1.0, -0.0, 0.0, -0.0), (-0.0, 1.0, -0.0, -5.0), (0.0, -0.0, 1.0, -0.0), (-0.0, 0.0, -0.0, 1.0)))
ob_bloco_dungeon_wall_4558_3738_z0.location = (2.5, 4.675, 1.32)
ob_bloco_dungeon_wall_4559_3738_z0.parent = ob_parede_externa_sul_y3738_x4552_4559
ob_bloco_dungeon_wall_4559_3738_z0.matrix_parent_inverse = Matrix(((1.0, -0.0, 0.0, -0.0), (-0.0, 1.0, -0.0, -5.0), (0.0, -0.0, 1.0, -0.0), (-0.0, 0.0, -0.0, 1.0)))
ob_bloco_dungeon_wall_4559_3738_z0.location = (3.5, 4.675, 1.32)
ob_parede_externa_oeste_x4552_y3730_3730.location = (-3.5, -3.0, 0.0)
ob_parede_externa_oeste_x4552_y3730_3730.empty_display_type = 'CUBE'
ob_bloco_dungeon_wall_4552_3730_z0.parent = ob_parede_externa_oeste_x4552_y3730_3730
ob_bloco_dungeon_wall_4552_3730_z0.matrix_parent_inverse = Matrix(((1.0, -0.0, 0.0, 3.5), (-0.0, 1.0, -0.0, 3.0), (0.0, -0.0, 1.0, -0.0), (-0.0, 0.0, -0.0, 1.0)))
ob_bloco_dungeon_wall_4552_3730_z0.location = (-3.825, -3.0, 1.32)
ob_parede_interna_ew_03_y3729_x4555_4555.location = (-0.5, -4.0, 0.0)
ob_parede_interna_ew_03_y3729_x4555_4555.empty_display_type = 'CUBE'
ob_bloco_dungeon_wall_4555_3729_z0.parent = ob_parede_interna_ew_03_y3729_x4555_4555
ob_bloco_dungeon_wall_4555_3729_z0.matrix_parent_inverse = Matrix(((1.0, -0.0, 0.0, 0.5), (-0.0, 1.0, -0.0, 4.0), (0.0, -0.0, 1.0, -0.0), (-0.0, 0.0, -0.0, 1.0)))
ob_bloco_dungeon_wall_4555_3729_z0.location = (-0.5, -4.325, 1.32)
ob_parede_interna_ew_04_y3729_x4558_4558.location = (2.5, -4.0, 0.0)
ob_parede_interna_ew_04_y3729_x4558_4558.empty_display_type = 'CUBE'
ob_bloco_dungeon_wall_4558_3729_z0.parent = ob_parede_interna_ew_04_y3729_x4558_4558
ob_bloco_dungeon_wall_4558_3729_z0.matrix_parent_inverse = Matrix(((1.0, -0.0, 0.0, -2.5), (-0.0, 1.0, -0.0, 4.0), (0.0, -0.0, 1.0, -0.0), (-0.0, 0.0, -0.0, 1.0)))
ob_bloco_dungeon_wall_4558_3729_z0.location = (2.5, -4.325, 1.32)
ob_parede_interna_ew_05_y3730_x4553_4555.location = (-1.5, -3.0, 0.0)
ob_parede_interna_ew_05_y3730_x4553_4555.empty_display_type = 'CUBE'
ob_bloco_dungeon_wall_4553_3730_z0.parent = ob_parede_interna_ew_05_y3730_x4553_4555
ob_bloco_dungeon_wall_4553_3730_z0.matrix_parent_inverse = Matrix(((1.0, -0.0, 0.0, 1.5), (-0.0, 1.0, -0.0, 3.0), (0.0, -0.0, 1.0, -0.0), (-0.0, 0.0, -0.0, 1.0)))
ob_bloco_dungeon_wall_4553_3730_z0.location = (-2.5, -3.325, 1.32)
ob_bloco_dungeon_wall_4554_3730_z0.parent = ob_parede_interna_ew_05_y3730_x4553_4555
ob_bloco_dungeon_wall_4554_3730_z0.matrix_parent_inverse = Matrix(((1.0, -0.0, 0.0, 1.5), (-0.0, 1.0, -0.0, 3.0), (0.0, -0.0, 1.0, -0.0), (-0.0, 0.0, -0.0, 1.0)))
ob_bloco_dungeon_wall_4554_3730_z0.location = (-1.5, -3.325, 1.32)
ob_bloco_dungeon_wall_4555_3730_z0.parent = ob_parede_interna_ew_05_y3730_x4553_4555
ob_bloco_dungeon_wall_4555_3730_z0.matrix_parent_inverse = Matrix(((1.0, -0.0, 0.0, 1.5), (-0.0, 1.0, -0.0, 3.0), (0.0, -0.0, 1.0, -0.0), (-0.0, 0.0, -0.0, 1.0)))
ob_bloco_dungeon_wall_4555_3730_z0.location = (-0.5, -3.325, 1.32)
ob_parede_interna_ew_06_y3730_x4558_4558.location = (2.5, -3.0, 0.0)
ob_parede_interna_ew_06_y3730_x4558_4558.empty_display_type = 'CUBE'
ob_bloco_dungeon_wall_4558_3730_z0.parent = ob_parede_interna_ew_06_y3730_x4558_4558
ob_bloco_dungeon_wall_4558_3730_z0.matrix_parent_inverse = Matrix(((1.0, -0.0, 0.0, -2.5), (-0.0, 1.0, -0.0, 3.0), (0.0, -0.0, 1.0, -0.0), (-0.0, 0.0, -0.0, 1.0)))
ob_bloco_dungeon_wall_4558_3730_z0.location = (2.5, -3.325, 1.32)
ob_parede_interna_ew_07_y3731_x4558_4558.location = (2.5, -2.0, 0.0)
ob_parede_interna_ew_07_y3731_x4558_4558.empty_display_type = 'CUBE'
ob_bloco_dungeon_wall_4558_3731_z0.parent = ob_parede_interna_ew_07_y3731_x4558_4558
ob_bloco_dungeon_wall_4558_3731_z0.matrix_parent_inverse = Matrix(((1.0, -0.0, 0.0, -2.5), (-0.0, 1.0, -0.0, 2.0), (0.0, -0.0, 1.0, -0.0), (-0.0, 0.0, -0.0, 1.0)))
ob_bloco_dungeon_wall_4558_3731_z0.location = (2.5, -2.325, 1.32)
ob_parede_interna_ew_08_y3732_x4558_4558.location = (2.5, -1.0, 0.0)
ob_parede_interna_ew_08_y3732_x4558_4558.empty_display_type = 'CUBE'
ob_bloco_dungeon_wall_4558_3732_z0.parent = ob_parede_interna_ew_08_y3732_x4558_4558
ob_bloco_dungeon_wall_4558_3732_z0.matrix_parent_inverse = Matrix(((1.0, -0.0, 0.0, -2.5), (-0.0, 1.0, -0.0, 1.0), (0.0, -0.0, 1.0, -0.0), (-0.0, 0.0, -0.0, 1.0)))
ob_bloco_dungeon_wall_4558_3732_z0.location = (2.5, -1.325, 1.32)
ob_parede_interna_ew_09_y3733_x4558_4558.location = (2.5, 0.0, 0.0)
ob_parede_interna_ew_09_y3733_x4558_4558.empty_display_type = 'CUBE'
ob_bloco_dungeon_wall_4558_3733_z0.parent = ob_parede_interna_ew_09_y3733_x4558_4558
ob_bloco_dungeon_wall_4558_3733_z0.matrix_parent_inverse = Matrix(((1.0, -0.0, 0.0, -2.5), (-0.0, 1.0, -0.0, 0.0), (0.0, -0.0, 1.0, -0.0), (-0.0, 0.0, -0.0, 1.0)))
ob_bloco_dungeon_wall_4558_3733_z0.location = (2.5, -0.325, 1.32)
ob_parede_interna_ew_10_y3734_x4558_4558.location = (2.5, 1.0, 0.0)
ob_parede_interna_ew_10_y3734_x4558_4558.empty_display_type = 'CUBE'
ob_bloco_dungeon_wall_4558_3734_z0.parent = ob_parede_interna_ew_10_y3734_x4558_4558
ob_bloco_dungeon_wall_4558_3734_z0.matrix_parent_inverse = Matrix(((1.0, -0.0, 0.0, -2.5), (-0.0, 1.0, -0.0, -1.0), (0.0, -0.0, 1.0, -0.0), (-0.0, 0.0, -0.0, 1.0)))
ob_bloco_dungeon_wall_4558_3734_z0.location = (2.5, 0.675, 1.32)
ob_parede_interna_ew_11_y3735_x4558_4558.location = (2.5, 2.0, 0.0)
ob_parede_interna_ew_11_y3735_x4558_4558.empty_display_type = 'CUBE'
ob_bloco_dungeon_wall_4558_3735_z0.parent = ob_parede_interna_ew_11_y3735_x4558_4558
ob_bloco_dungeon_wall_4558_3735_z0.matrix_parent_inverse = Matrix(((1.0, -0.0, 0.0, -2.5), (-0.0, 1.0, -0.0, -2.0), (0.0, -0.0, 1.0, -0.0), (-0.0, 0.0, -0.0, 1.0)))
ob_bloco_dungeon_wall_4558_3735_z0.location = (2.5, 1.675, 1.32)
ob_parede_interna_ew_12_y3736_x4558_4558.location = (2.5, 3.0, 0.0)
ob_parede_interna_ew_12_y3736_x4558_4558.empty_display_type = 'CUBE'
ob_bloco_dungeon_wall_4558_3736_z0.parent = ob_parede_interna_ew_12_y3736_x4558_4558
ob_bloco_dungeon_wall_4558_3736_z0.matrix_parent_inverse = Matrix(((1.0, -0.0, 0.0, -2.5), (-0.0, 1.0, -0.0, -3.0), (0.0, -0.0, 1.0, -0.0), (-0.0, 0.0, -0.0, 1.0)))
ob_bloco_dungeon_wall_4558_3736_z0.location = (2.5, 2.675, 1.32)
ob_parede_interna_ew_13_y3737_x4558_4558.location = (2.5, 4.0, 0.0)
ob_parede_interna_ew_13_y3737_x4558_4558.empty_display_type = 'CUBE'
ob_bloco_dungeon_wall_4558_3737_z0.parent = ob_parede_interna_ew_13_y3737_x4558_4558
ob_bloco_dungeon_wall_4558_3737_z0.matrix_parent_inverse = Matrix(((1.0, -0.0, 0.0, -2.5), (-0.0, 1.0, -0.0, -4.0), (0.0, -0.0, 1.0, -0.0), (-0.0, 0.0, -0.0, 1.0)))
ob_bloco_dungeon_wall_4558_3737_z0.location = (2.5, 3.675, 1.32)
ob_pisos_lajes.location = (0.0, 0.0, 0.0)
ob_pisos_lajes.empty_display_type = 'CUBE'
ob_piso_glowing_rune_4554_3732_z0.parent = ob_pisos_lajes
ob_piso_glowing_rune_4554_3732_z0.location = (-1.5, -1.0, -0.05)
ob_piso_glowing_rune_4553_3733_z0.parent = ob_pisos_lajes
ob_piso_glowing_rune_4553_3733_z0.location = (-2.5, 0.0, -0.05)
ob_piso_glowing_rune_4555_3733_z0.parent = ob_pisos_lajes
ob_piso_glowing_rune_4555_3733_z0.location = (-0.5, 0.0, -0.05)
ob_piso_glowing_rune_4552_3734_z0.parent = ob_pisos_lajes
ob_piso_glowing_rune_4552_3734_z0.location = (-3.5, 1.0, -0.05)
ob_piso_glowing_rune_4556_3734_z0.parent = ob_pisos_lajes
ob_piso_glowing_rune_4556_3734_z0.location = (0.5, 1.0, -0.05)
ob_piso_glowing_rune_4553_3735_z0.parent = ob_pisos_lajes
ob_piso_glowing_rune_4553_3735_z0.location = (-2.5, 2.0, -0.05)
ob_piso_glowing_rune_4554_3736_z0.parent = ob_pisos_lajes
ob_piso_glowing_rune_4554_3736_z0.location = (-1.5, 3.0, -0.05)
ob_moveis_decoracoes.location = (0.0, 0.0, 0.0)
ob_moveis_decoracoes.empty_display_type = 'CUBE'
ob_movel_rune_4555_3735_z0.parent = ob_moveis_decoracoes
ob_movel_rune_4555_3735_z0.location = (-0.5, 2.0, 0.06)

# ---- collection membership
col_01_paredes_externas.objects.link(ob_parede_externa_norte_y3728_x4555_4555)
col_01_paredes_externas.objects.link(ob_bloco_dungeon_wall_4555_3728_z0)
col_01_paredes_externas.objects.link(ob_parede_externa_norte_y3728_x4558_4558)
col_01_paredes_externas.objects.link(ob_bloco_dungeon_wall_4558_3728_z0)
col_01_paredes_externas.objects.link(ob_parede_externa_sul_y3738_x4552_4559)
col_01_paredes_externas.objects.link(ob_bloco_dungeon_wall_4552_3738_z0)
col_01_paredes_externas.objects.link(ob_bloco_dungeon_wall_4553_3738_z0)
col_01_paredes_externas.objects.link(ob_bloco_dungeon_wall_4554_3738_z0)
col_01_paredes_externas.objects.link(ob_bloco_dungeon_wall_4555_3738_z0)
col_01_paredes_externas.objects.link(ob_bloco_dungeon_wall_4556_3738_z0)
col_01_paredes_externas.objects.link(ob_bloco_dungeon_wall_4557_3738_z0)
col_01_paredes_externas.objects.link(ob_bloco_dungeon_wall_4558_3738_z0)
col_01_paredes_externas.objects.link(ob_bloco_dungeon_wall_4559_3738_z0)
col_01_paredes_externas.objects.link(ob_parede_externa_oeste_x4552_y3730_3730)
col_01_paredes_externas.objects.link(ob_bloco_dungeon_wall_4552_3730_z0)
col_02_paredes_internas.objects.link(ob_parede_interna_ew_03_y3729_x4555_4555)
col_02_paredes_internas.objects.link(ob_bloco_dungeon_wall_4555_3729_z0)
col_02_paredes_internas.objects.link(ob_parede_interna_ew_04_y3729_x4558_4558)
col_02_paredes_internas.objects.link(ob_bloco_dungeon_wall_4558_3729_z0)
col_02_paredes_internas.objects.link(ob_parede_interna_ew_05_y3730_x4553_4555)
col_02_paredes_internas.objects.link(ob_bloco_dungeon_wall_4553_3730_z0)
col_02_paredes_internas.objects.link(ob_bloco_dungeon_wall_4554_3730_z0)
col_02_paredes_internas.objects.link(ob_bloco_dungeon_wall_4555_3730_z0)
col_02_paredes_internas.objects.link(ob_parede_interna_ew_06_y3730_x4558_4558)
col_02_paredes_internas.objects.link(ob_bloco_dungeon_wall_4558_3730_z0)
col_02_paredes_internas.objects.link(ob_parede_interna_ew_07_y3731_x4558_4558)
col_02_paredes_internas.objects.link(ob_bloco_dungeon_wall_4558_3731_z0)
col_02_paredes_internas.objects.link(ob_parede_interna_ew_08_y3732_x4558_4558)
col_02_paredes_internas.objects.link(ob_bloco_dungeon_wall_4558_3732_z0)
col_02_paredes_internas.objects.link(ob_parede_interna_ew_09_y3733_x4558_4558)
col_02_paredes_internas.objects.link(ob_bloco_dungeon_wall_4558_3733_z0)
col_02_paredes_internas.objects.link(ob_parede_interna_ew_10_y3734_x4558_4558)
col_02_paredes_internas.objects.link(ob_bloco_dungeon_wall_4558_3734_z0)
col_02_paredes_internas.objects.link(ob_parede_interna_ew_11_y3735_x4558_4558)
col_02_paredes_internas.objects.link(ob_bloco_dungeon_wall_4558_3735_z0)
col_02_paredes_internas.objects.link(ob_parede_interna_ew_12_y3736_x4558_4558)
col_02_paredes_internas.objects.link(ob_bloco_dungeon_wall_4558_3736_z0)
col_02_paredes_internas.objects.link(ob_parede_interna_ew_13_y3737_x4558_4558)
col_02_paredes_internas.objects.link(ob_bloco_dungeon_wall_4558_3737_z0)
col_03_pisos_escadas.objects.link(ob_pisos_lajes)
col_03_pisos_escadas.objects.link(ob_piso_glowing_rune_4554_3732_z0)
col_03_pisos_escadas.objects.link(ob_piso_glowing_rune_4553_3733_z0)
col_03_pisos_escadas.objects.link(ob_piso_glowing_rune_4555_3733_z0)
col_03_pisos_escadas.objects.link(ob_piso_glowing_rune_4552_3734_z0)
col_03_pisos_escadas.objects.link(ob_piso_glowing_rune_4556_3734_z0)
col_03_pisos_escadas.objects.link(ob_piso_glowing_rune_4553_3735_z0)
col_03_pisos_escadas.objects.link(ob_piso_glowing_rune_4554_3736_z0)
col_04_moveis_decoracoes.objects.link(ob_moveis_decoracoes)
col_04_moveis_decoracoes.objects.link(ob_movel_rune_4555_3735_z0)

# ---- scene / render settings (as saved in the file)
scene.frame_start = 1; scene.frame_end = 250; scene.frame_set(1)
scene.render.engine = 'BLENDER_EEVEE_NEXT'
scene.render.bake_bias = 0.0
scene.render.bake_samples = 0
scene.cycles.sampling_pattern = 'TABULATED_SOBOL'
scene.eevee.use_volume_custom_range = False
bpy.context.view_layer.update()

# ---- added for rendering (the .blend has no active camera and no usable light): camera, sun + grey world if the file has none
cam_auto = bpy.data.cameras.new('AutoCamera')
cam_auto.lens = 50.0
cam_auto.sensor_width = 36.0
cam_auto.clip_end = 1000.0
ob_auto_camera = bpy.data.objects.new('AutoCamera', cam_auto)
scene.collection.objects.link(ob_auto_camera)
ob_auto_camera.location = (12.3659, -15.164, 11.1627)
ob_auto_camera.rotation_euler = (1.09748, -7.21219e-08, 0.694738)
scene.camera = ob_auto_camera
light_auto_sun = bpy.data.lights.new('AutoSun', 'SUN')
light_auto_sun.energy = 3.0
light_auto_sun.angle = 0.0523599
ob_auto_sun = bpy.data.objects.new('AutoSun', light_auto_sun)
scene.collection.objects.link(ob_auto_sun)
ob_auto_sun.rotation_euler = (0.872665, 0.174533, 0.523599)
if scene.world is None:
    world_auto = bpy.data.worlds.new('AutoWorld')
    world_auto.color = (0.3, 0.3, 0.3)
    scene.world = world_auto
bpy.context.view_layer.update()
